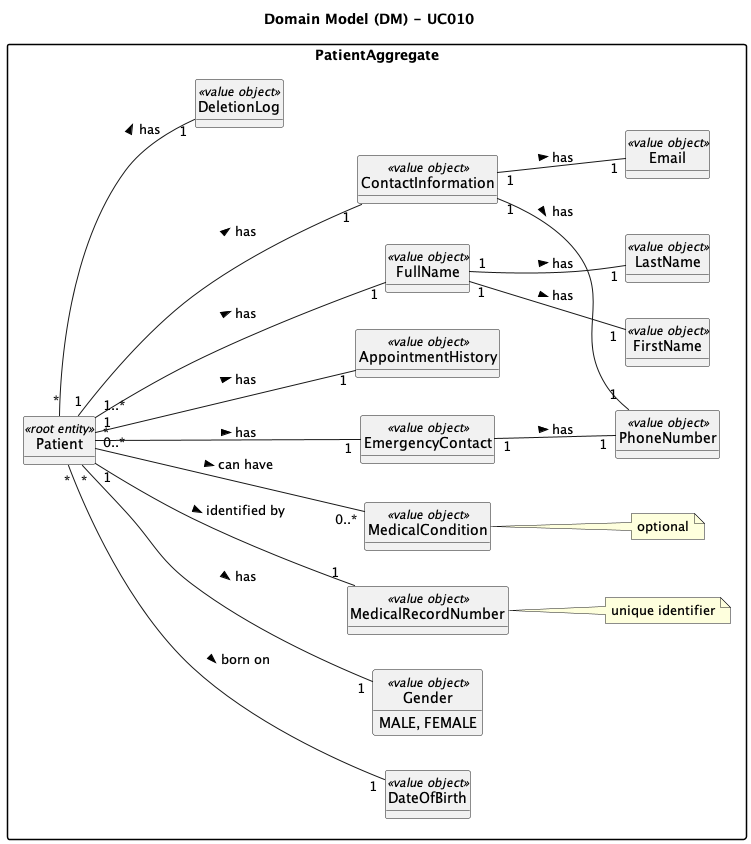

The diagram above was rendered by PlantUML. Its source (embedded in the PNG):
@startuml
skinparam packageStyle rectangle
skinparam shadowing false

skinparam classAttributeIconSize 0

top to bottom direction
left to right direction

hide circle
hide methods

title Domain Model (DM) - UC010
package PatientAggregate {
    class Patient <<root entity>>
    class DateOfBirth <<value object>>
    class Gender <<value object>> {
      MALE, FEMALE
    }
    class MedicalRecordNumber <<value object>>
    note right of MedicalRecordNumber: unique identifier
    class MedicalCondition <<value object>>
    note right of MedicalCondition: optional
    class EmergencyContact <<value object>>
    class AppointmentHistory <<value object>>
    class FullName <<value object>>
    class FirstName <<value object>>
    class LastName <<value object>>
    class ContactInformation <<value object>>
    class PhoneNumber <<value object>>
    class Email <<value object>>
    class DeletionLog <<value object>>
    
}

Patient "1..*" --- "1" FullName : > has
Patient "*" --- "1" DateOfBirth : > born on
Patient "*" --- "1" Gender : > has
Patient "1" --- "1" MedicalRecordNumber : > identified by
Patient "1" --- "1" ContactInformation : > has
Patient "0..*" --- "0..*" MedicalCondition : > can have
Patient "*" ---"1" EmergencyContact : > has
Patient "1" --- "1" AppointmentHistory : > has
Patient "*" -- "1" DeletionLog : > has

FullName "1" -- "1" FirstName : > has
FullName "1" -- "1" LastName : > has

ContactInformation "1" -- "1" PhoneNumber : > has
ContactInformation "1" -- "1" Email : > has

EmergencyContact "1" -- "1" PhoneNumber : > has

@enduml